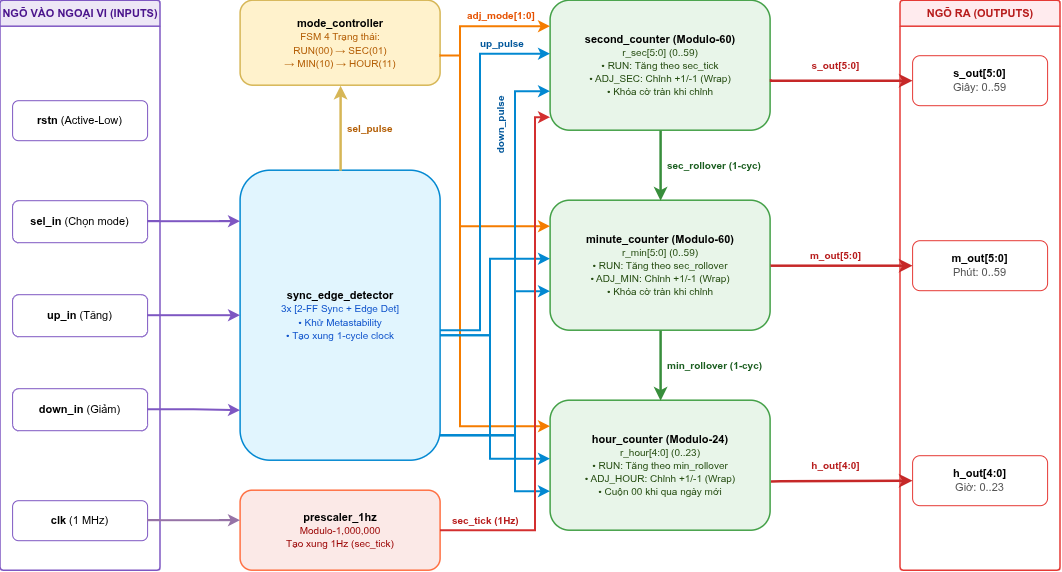

The diagram above was exported from draw.io. Its source (the exported page's mxGraphModel, read from the mxfile embedded in the PNG):
<mxGraphModel dx="1294" dy="637" grid="1" gridSize="10" guides="1" tooltips="1" connect="1" arrows="1" fold="1" page="1" pageScale="1" pageWidth="1130" pageHeight="650" math="0" shadow="0">
  <root>
    <mxCell id="0" />
    <mxCell id="1" parent="0" />
    <mxCell id="g_in" parent="1" style="swimlane;whiteSpace=wrap;html=1;fillColor=#ede7f6;strokeColor=#7e57c2;strokeWidth=1.5;startSize=26;fontFamily=Helvetica;fontSize=11;fontColor=#4a148c;arcSize=4;rounded=1;" value="&lt;b&gt;NGÕ VÀO NGOẠI VI (INPUTS)&lt;/b&gt;" vertex="1">
      <mxGeometry height="570" width="160" x="30" y="40" as="geometry" />
    </mxCell>
    <mxCell id="in_clk" parent="g_in" style="rounded=1;whiteSpace=wrap;html=1;fillColor=#ffffff;strokeColor=#7e57c2;fontSize=11;" value="&lt;b&gt;clk&lt;/b&gt; (1 MHz)" vertex="1">
      <mxGeometry height="40" width="135" x="12" y="500" as="geometry" />
    </mxCell>
    <mxCell id="in_rstn" parent="g_in" style="rounded=1;whiteSpace=wrap;html=1;fillColor=#ffffff;strokeColor=#7e57c2;fontSize=11;" value="&lt;b&gt;rstn&lt;/b&gt; (Active-Low)" vertex="1">
      <mxGeometry height="40" width="135" x="12" y="100" as="geometry" />
    </mxCell>
    <mxCell id="in_sel" parent="g_in" style="rounded=1;whiteSpace=wrap;html=1;fillColor=#ffffff;strokeColor=#7e57c2;fontSize=11;" value="&lt;b&gt;sel_in&lt;/b&gt; (Chọn mode)" vertex="1">
      <mxGeometry height="42" width="135" x="12" y="200" as="geometry" />
    </mxCell>
    <mxCell id="in_up" parent="g_in" style="rounded=1;whiteSpace=wrap;html=1;fillColor=#ffffff;strokeColor=#7e57c2;fontSize=11;" value="&lt;b&gt;up_in&lt;/b&gt; (Tăng)" vertex="1">
      <mxGeometry height="42" width="135" x="12" y="294" as="geometry" />
    </mxCell>
    <mxCell id="in_down" parent="g_in" style="rounded=1;whiteSpace=wrap;html=1;fillColor=#ffffff;strokeColor=#7e57c2;fontSize=11;" value="&lt;b&gt;down_in&lt;/b&gt; (Giảm)" vertex="1">
      <mxGeometry height="42" width="135" x="12" y="388" as="geometry" />
    </mxCell>
    <mxCell id="b_fsm" parent="1" style="rounded=1;whiteSpace=wrap;html=1;fillColor=#fff2cc;strokeColor=#d6b656;strokeWidth=1.5;fontSize=11;fontFamily=Helvetica;" value="&lt;b&gt;mode_controller&lt;/b&gt;&lt;br&gt;&lt;font color='#b45f06' style='font-size:10px;'&gt;FSM 4 Trạng thái:&lt;br&gt;RUN(00) → SEC(01)&lt;br&gt;→ MIN(10) → HOUR(11)&lt;/font&gt;" vertex="1">
      <mxGeometry height="85" width="200" x="270" y="40" as="geometry" />
    </mxCell>
    <mxCell id="b_sync" parent="1" style="rounded=1;whiteSpace=wrap;html=1;fillColor=#e1f5fe;strokeColor=#0288d1;strokeWidth=1.5;fontSize=11;fontFamily=Helvetica;" value="&lt;b&gt;sync_edge_detector&lt;/b&gt;&lt;br&gt;&lt;font color='#1155cc' style='font-size:10px;'&gt;3x [2-FF Sync + Edge Det]&lt;br&gt;• Khử Metastability&lt;br&gt;• Tạo xung 1-cycle clock&lt;/font&gt;" vertex="1">
      <mxGeometry height="290" width="200" x="270" y="210" as="geometry" />
    </mxCell>
    <mxCell id="b_psc" parent="1" style="rounded=1;whiteSpace=wrap;html=1;fillColor=#fbe9e7;strokeColor=#ff7043;strokeWidth=1.5;fontSize=11;fontFamily=Helvetica;" value="&lt;b&gt;prescaler_1hz&lt;/b&gt;&lt;br&gt;&lt;font color='#990000' style='font-size:10px;'&gt;Modulo-1,000,000&lt;br&gt;Tạo xung 1Hz (sec_tick)&lt;/font&gt;" vertex="1">
      <mxGeometry height="80" width="200" x="270" y="530" as="geometry" />
    </mxCell>
    <mxCell id="b_sec" parent="1" style="rounded=1;whiteSpace=wrap;html=1;fillColor=#e8f5e9;strokeColor=#43a047;strokeWidth=1.5;fontSize=11;fontFamily=Helvetica;" value="&lt;b&gt;second_counter (Modulo-60)&lt;/b&gt;&lt;br&gt;&lt;font color='#274e13' style='font-size:10px;'&gt;r_sec[5:0] (0..59)&lt;br&gt;• RUN: Tăng theo sec_tick&lt;br&gt;• ADJ_SEC: Chỉnh +1/-1 (Wrap)&lt;br&gt;• Khóa cờ tràn khi chỉnh&lt;/font&gt;" vertex="1">
      <mxGeometry height="130" width="220" x="580" y="40" as="geometry" />
    </mxCell>
    <mxCell id="b_min" parent="1" style="rounded=1;whiteSpace=wrap;html=1;fillColor=#e8f5e9;strokeColor=#43a047;strokeWidth=1.5;fontSize=11;fontFamily=Helvetica;" value="&lt;b&gt;minute_counter (Modulo-60)&lt;/b&gt;&lt;br&gt;&lt;font color='#274e13' style='font-size:10px;'&gt;r_min[5:0] (0..59)&lt;br&gt;• RUN: Tăng theo sec_rollover&lt;br&gt;• ADJ_MIN: Chỉnh +1/-1 (Wrap)&lt;br&gt;• Khóa cờ tràn khi chỉnh&lt;/font&gt;" vertex="1">
      <mxGeometry height="130" width="220" x="580" y="240" as="geometry" />
    </mxCell>
    <mxCell id="b_hour" parent="1" style="rounded=1;whiteSpace=wrap;html=1;fillColor=#e8f5e9;strokeColor=#43a047;strokeWidth=1.5;fontSize=11;fontFamily=Helvetica;" value="&lt;b&gt;hour_counter (Modulo-24)&lt;/b&gt;&lt;br&gt;&lt;font color='#274e13' style='font-size:10px;'&gt;r_hour[4:0] (0..23)&lt;br&gt;• RUN: Tăng theo min_rollover&lt;br&gt;• ADJ_HOUR: Chỉnh +1/-1 (Wrap)&lt;br&gt;• Cuộn 00 khi qua ngày mới&lt;/font&gt;" vertex="1">
      <mxGeometry height="130" width="220" x="580" y="440" as="geometry" />
    </mxCell>
    <mxCell id="g_out" parent="1" style="swimlane;whiteSpace=wrap;html=1;fillColor=#ffebee;strokeColor=#e53935;strokeWidth=1.5;startSize=26;fontFamily=Helvetica;fontSize=11;fontColor=#b71c1c;arcSize=4;rounded=1;" value="&lt;b&gt;NGÕ RA (OUTPUTS)&lt;/b&gt;" vertex="1">
      <mxGeometry height="570" width="160" x="930" y="40" as="geometry" />
    </mxCell>
    <mxCell id="out_s" parent="g_out" style="rounded=1;whiteSpace=wrap;html=1;fillColor=#ffffff;strokeColor=#e53935;fontSize=11;" value="&lt;b&gt;s_out[5:0]&lt;/b&gt;&lt;br&gt;&lt;font color='#555555'&gt;Giây: 0..59&lt;/font&gt;" vertex="1">
      <mxGeometry height="50" width="135" x="12" y="55" as="geometry" />
    </mxCell>
    <mxCell id="out_h" parent="g_out" style="rounded=1;whiteSpace=wrap;html=1;fillColor=#ffffff;strokeColor=#e53935;fontSize=11;" value="&lt;b&gt;h_out[4:0]&lt;/b&gt;&lt;br&gt;&lt;font color='#555555'&gt;Giờ: 0..23&lt;/font&gt;" vertex="1">
      <mxGeometry height="50" width="135" x="12" y="455" as="geometry" />
    </mxCell>
    <mxCell id="out_m" parent="g_out" style="rounded=1;whiteSpace=wrap;html=1;fillColor=#ffffff;strokeColor=#e53935;fontSize=11;" value="&lt;b&gt;m_out[5:0]&lt;/b&gt;&lt;br&gt;&lt;font color='#555555'&gt;Phút: 0..59&lt;/font&gt;" vertex="1">
      <mxGeometry height="50" width="135" x="12" y="240" as="geometry" />
    </mxCell>
    <mxCell id="e_sel" edge="1" parent="1" source="in_sel" style="edgeStyle=orthogonalEdgeStyle;rounded=0;orthogonalLoop=1;jettySize=auto;html=1;strokeColor=#7e57c2;strokeWidth=2;exitX=1;exitY=0.5;exitDx=0;exitDy=0;" target="b_sync">
      <mxGeometry relative="1" as="geometry">
        <Array as="points">
          <mxPoint x="250" y="261" />
          <mxPoint x="250" y="261" />
        </Array>
      </mxGeometry>
    </mxCell>
    <mxCell id="e_up" edge="1" parent="1" source="in_up" style="edgeStyle=orthogonalEdgeStyle;rounded=0;orthogonalLoop=1;jettySize=auto;html=1;strokeColor=#7e57c2;strokeWidth=2;exitX=1;exitY=0.5;exitDx=0;exitDy=0;" target="b_sync">
      <mxGeometry relative="1" as="geometry">
        <Array as="points" />
      </mxGeometry>
    </mxCell>
    <mxCell id="e_down" edge="1" parent="1" source="in_down" style="edgeStyle=orthogonalEdgeStyle;rounded=0;orthogonalLoop=1;jettySize=auto;html=1;strokeColor=#7e57c2;strokeWidth=2;exitX=1;exitY=0.5;exitDx=0;exitDy=0;">
      <mxGeometry relative="1" as="geometry">
        <Array as="points">
          <mxPoint x="223.56" y="449" />
          <mxPoint x="270" y="450" />
        </Array>
        <mxPoint x="270" y="450" as="targetPoint" />
      </mxGeometry>
    </mxCell>
    <mxCell id="e_sel_pulse" edge="1" parent="1" source="b_sync" style="edgeStyle=orthogonalEdgeStyle;rounded=0;orthogonalLoop=1;jettySize=auto;html=1;strokeColor=#d6b656;strokeWidth=2.5;exitX=0.5;exitY=0;exitDx=0;exitDy=0;entryX=0.5;entryY=1;entryDx=0;entryDy=0;" target="b_fsm">
      <mxGeometry relative="1" as="geometry" />
    </mxCell>
    <mxCell id="lbl_sel_p" parent="1" style="text;html=1;align=left;verticalAlign=middle;resizable=0;points=[];autosize=1;strokeColor=none;fillColor=none;fontColor=#b45f06;fontStyle=1;fontSize=10;" value="sel_pulse" vertex="1">
      <mxGeometry height="20" width="70" x="375" y="158" as="geometry" />
    </mxCell>
    <mxCell id="e_adj_sec" edge="1" parent="1" source="b_fsm" style="edgeStyle=orthogonalEdgeStyle;rounded=0;orthogonalLoop=1;jettySize=auto;html=1;strokeColor=#f57c00;strokeWidth=2;entryX=0;entryY=0.2;entryDx=0;entryDy=0;exitX=0.997;exitY=0.65;exitDx=0;exitDy=0;exitPerimeter=0;" target="b_sec">
      <mxGeometry relative="1" as="geometry">
        <Array as="points">
          <mxPoint x="490" y="95.33" />
          <mxPoint x="490" y="66" />
        </Array>
        <mxPoint x="460" y="95" as="sourcePoint" />
      </mxGeometry>
    </mxCell>
    <mxCell id="e_adj_min" edge="1" parent="1" style="edgeStyle=orthogonalEdgeStyle;rounded=0;orthogonalLoop=1;jettySize=auto;html=1;strokeColor=#f57c00;strokeWidth=2;entryX=0;entryY=0.2;entryDx=0;entryDy=0;" target="b_min">
      <mxGeometry relative="1" as="geometry">
        <Array as="points">
          <mxPoint x="490" y="266" />
        </Array>
        <mxPoint x="490" y="95" as="sourcePoint" />
      </mxGeometry>
    </mxCell>
    <mxCell id="e_adj_hr" edge="1" parent="1" style="edgeStyle=orthogonalEdgeStyle;rounded=0;orthogonalLoop=1;jettySize=auto;html=1;strokeColor=#f57c00;strokeWidth=2;entryX=0;entryY=0.2;entryDx=0;entryDy=0;" target="b_hour">
      <mxGeometry relative="1" as="geometry">
        <Array as="points">
          <mxPoint x="490" y="466" />
        </Array>
        <mxPoint x="490" y="95" as="sourcePoint" />
      </mxGeometry>
    </mxCell>
    <mxCell id="lbl_adj" parent="1" style="text;html=1;align=left;verticalAlign=middle;resizable=0;points=[];autosize=1;strokeColor=none;fillColor=none;fontColor=#e65100;fontStyle=1;fontSize=10;" value="adj_mode[1:0]" vertex="1">
      <mxGeometry height="20" width="85" x="495" y="45" as="geometry" />
    </mxCell>
    <mxCell id="e_up_sec" edge="1" parent="1" style="edgeStyle=orthogonalEdgeStyle;rounded=0;orthogonalLoop=1;jettySize=auto;html=1;strokeColor=#0288d1;strokeWidth=2;entryX=0;entryY=0.45;entryDx=0;entryDy=0;">
      <mxGeometry relative="1" as="geometry">
        <Array as="points">
          <mxPoint x="510" y="370" />
          <mxPoint x="510" y="93.56" />
        </Array>
        <mxPoint x="470" y="370" as="sourcePoint" />
        <mxPoint x="580" y="93.5" as="targetPoint" />
      </mxGeometry>
    </mxCell>
    <mxCell id="e_up_min" edge="1" parent="1" style="edgeStyle=orthogonalEdgeStyle;rounded=0;orthogonalLoop=1;jettySize=auto;html=1;strokeColor=#0288d1;strokeWidth=2;entryX=0;entryY=0.45;entryDx=0;entryDy=0;" target="b_min">
      <mxGeometry relative="1" as="geometry">
        <Array as="points">
          <mxPoint x="520" y="375" />
          <mxPoint x="520" y="299" />
        </Array>
        <mxPoint x="470" y="375" as="sourcePoint" />
      </mxGeometry>
    </mxCell>
    <mxCell id="e_up_hr" edge="1" parent="1" style="edgeStyle=orthogonalEdgeStyle;rounded=0;orthogonalLoop=1;jettySize=auto;html=1;strokeColor=#0288d1;strokeWidth=2;entryX=0;entryY=0.45;entryDx=0;entryDy=0;" target="b_hour">
      <mxGeometry relative="1" as="geometry">
        <Array as="points">
          <mxPoint x="520" y="375" />
          <mxPoint x="520" y="499" />
        </Array>
        <mxPoint x="470" y="375" as="sourcePoint" />
      </mxGeometry>
    </mxCell>
    <mxCell id="lbl_up_p" parent="1" style="text;html=1;align=left;verticalAlign=middle;resizable=0;points=[];autosize=1;strokeColor=none;fillColor=none;fontColor=#01579b;fontStyle=1;fontSize=10;" value="up_pulse" vertex="1">
      <mxGeometry height="20" width="60" x="507.5" y="72.5" as="geometry" />
    </mxCell>
    <mxCell id="e_down_sec" edge="1" parent="1" style="edgeStyle=orthogonalEdgeStyle;rounded=0;orthogonalLoop=1;jettySize=auto;html=1;strokeColor=#0288d1;strokeWidth=2;entryX=0;entryY=0.7;entryDx=0;entryDy=0;" target="b_sec">
      <mxGeometry relative="1" as="geometry">
        <Array as="points">
          <mxPoint x="545" y="475" />
          <mxPoint x="545" y="131" />
        </Array>
        <mxPoint x="470" y="475" as="sourcePoint" />
      </mxGeometry>
    </mxCell>
    <mxCell id="e_down_min" edge="1" parent="1" style="edgeStyle=orthogonalEdgeStyle;rounded=0;orthogonalLoop=1;jettySize=auto;html=1;strokeColor=#0288d1;strokeWidth=2;entryX=0;entryY=0.7;entryDx=0;entryDy=0;" target="b_min">
      <mxGeometry relative="1" as="geometry">
        <Array as="points">
          <mxPoint x="545" y="475" />
          <mxPoint x="545" y="331" />
        </Array>
        <mxPoint x="470" y="475" as="sourcePoint" />
      </mxGeometry>
    </mxCell>
    <mxCell id="e_down_hr" edge="1" parent="1" style="edgeStyle=orthogonalEdgeStyle;rounded=0;orthogonalLoop=1;jettySize=auto;html=1;strokeColor=#0288d1;strokeWidth=2;entryX=0;entryY=0.7;entryDx=0;entryDy=0;" target="b_hour">
      <mxGeometry relative="1" as="geometry">
        <Array as="points">
          <mxPoint x="545" y="475" />
          <mxPoint x="545" y="531" />
        </Array>
        <mxPoint x="470" y="475" as="sourcePoint" />
      </mxGeometry>
    </mxCell>
    <mxCell id="lbl_down_p" parent="1" style="text;html=1;align=left;verticalAlign=middle;resizable=0;points=[];autosize=1;strokeColor=none;fillColor=none;fontColor=#01579b;fontStyle=1;fontSize=10;rotation=-90;" value="down_pulse" vertex="1">
      <mxGeometry height="20" width="70" x="495" y="150" as="geometry" />
    </mxCell>
    <mxCell id="e_sec_tick" edge="1" parent="1" source="b_psc" style="edgeStyle=orthogonalEdgeStyle;rounded=0;orthogonalLoop=1;jettySize=auto;html=1;strokeColor=#d32f2f;strokeWidth=2;entryX=0;entryY=0.9;entryDx=0;entryDy=0;exitX=1;exitY=0.5;exitDx=0;exitDy=0;" target="b_sec">
      <mxGeometry relative="1" as="geometry">
        <Array as="points">
          <mxPoint x="565" y="570" />
          <mxPoint x="565" y="157" />
        </Array>
      </mxGeometry>
    </mxCell>
    <mxCell id="lbl_tick" parent="1" style="text;html=1;align=left;verticalAlign=middle;resizable=0;points=[];autosize=1;strokeColor=none;fillColor=none;fontColor=#b71c1c;fontStyle=1;fontSize=10;" value="sec_tick (1Hz)" vertex="1">
      <mxGeometry height="20" width="85" x="480" y="550" as="geometry" />
    </mxCell>
    <mxCell id="e_sec_roll" edge="1" parent="1" source="b_sec" style="edgeStyle=orthogonalEdgeStyle;rounded=0;orthogonalLoop=1;jettySize=auto;html=1;strokeColor=#388e3c;strokeWidth=2.5;exitX=0.5;exitY=1;exitDx=0;exitDy=0;entryX=0.5;entryY=0;entryDx=0;entryDy=0;" target="b_min">
      <mxGeometry relative="1" as="geometry" />
    </mxCell>
    <mxCell id="lbl_s_roll" parent="1" style="text;html=1;align=left;verticalAlign=middle;resizable=0;points=[];autosize=1;strokeColor=none;fillColor=none;fontColor=#1b5e20;fontStyle=1;fontSize=10;" value="sec_rollover (1-cyc)" vertex="1">
      <mxGeometry height="20" width="115" x="695" y="195" as="geometry" />
    </mxCell>
    <mxCell id="e_min_roll" edge="1" parent="1" source="b_min" style="edgeStyle=orthogonalEdgeStyle;rounded=0;orthogonalLoop=1;jettySize=auto;html=1;strokeColor=#388e3c;strokeWidth=2.5;exitX=0.5;exitY=1;exitDx=0;exitDy=0;entryX=0.5;entryY=0;entryDx=0;entryDy=0;" target="b_hour">
      <mxGeometry relative="1" as="geometry" />
    </mxCell>
    <mxCell id="lbl_m_roll" parent="1" style="text;html=1;align=left;verticalAlign=middle;resizable=0;points=[];autosize=1;strokeColor=none;fillColor=none;fontColor=#1b5e20;fontStyle=1;fontSize=10;" value="min_rollover (1-cyc)" vertex="1">
      <mxGeometry height="20" width="115" x="695" y="395" as="geometry" />
    </mxCell>
    <mxCell id="e_s_out" edge="1" parent="1" source="b_sec" style="edgeStyle=orthogonalEdgeStyle;rounded=0;orthogonalLoop=1;jettySize=auto;html=1;strokeColor=#c62828;strokeWidth=2.5;exitX=1.002;exitY=0.604;exitDx=0;exitDy=0;entryX=0;entryY=0.5;entryDx=0;entryDy=0;exitPerimeter=0;" target="out_s">
      <mxGeometry relative="1" as="geometry">
        <Array as="points">
          <mxPoint x="800.44" y="120" />
        </Array>
        <mxPoint x="820" y="120.00000000000011" as="sourcePoint" />
        <mxPoint x="962" y="135.0000000000001" as="targetPoint" />
      </mxGeometry>
    </mxCell>
    <mxCell id="lbl_s_out" parent="1" style="text;html=1;align=center;verticalAlign=middle;resizable=0;points=[];autosize=1;strokeColor=none;fillColor=none;fontColor=#b71c1c;fontStyle=1;fontSize=10;" value="s_out[5:0]" vertex="1">
      <mxGeometry height="20" width="70" x="830" y="95" as="geometry" />
    </mxCell>
    <mxCell id="lbl_m_out" parent="1" style="text;html=1;align=center;verticalAlign=middle;resizable=0;points=[];autosize=1;strokeColor=none;fillColor=none;fontColor=#b71c1c;fontStyle=1;fontSize=10;" value="m_out[5:0]" vertex="1">
      <mxGeometry height="20" width="70" x="830" y="285" as="geometry" />
    </mxCell>
    <mxCell id="e_h_out" edge="1" parent="1" source="b_hour" style="edgeStyle=orthogonalEdgeStyle;rounded=0;orthogonalLoop=1;jettySize=auto;html=1;strokeColor=#c62828;strokeWidth=2.5;exitX=1.002;exitY=0.621;exitDx=0;exitDy=0;exitPerimeter=0;entryX=0;entryY=0.5;entryDx=0;entryDy=0;" target="out_h">
      <mxGeometry relative="1" as="geometry">
        <Array as="points">
          <mxPoint x="810" y="520.67" />
        </Array>
        <mxPoint x="810" y="505.0000000000002" as="sourcePoint" />
        <mxPoint x="940" y="530" as="targetPoint" />
      </mxGeometry>
    </mxCell>
    <mxCell id="lbl_h_out" parent="1" style="text;html=1;align=center;verticalAlign=middle;resizable=0;points=[];autosize=1;strokeColor=none;fillColor=none;fontColor=#b71c1c;fontStyle=1;fontSize=10;" value="h_out[4:0]" vertex="1">
      <mxGeometry height="20" width="70" x="830" y="495" as="geometry" />
    </mxCell>
    <mxCell id="DYvqxzw1uXs-OzdS6uXl-2" edge="1" parent="1" source="in_clk" style="edgeStyle=orthogonalEdgeStyle;rounded=0;orthogonalLoop=1;jettySize=auto;html=1;fillColor=#e1d5e7;strokeColor=#9673a6;strokeWidth=2;" target="b_psc" value="">
      <mxGeometry relative="1" as="geometry">
        <Array as="points">
          <mxPoint x="240" y="560" />
          <mxPoint x="240" y="560" />
        </Array>
      </mxGeometry>
    </mxCell>
    <mxCell id="e_m_out" edge="1" parent="1" source="b_min" style="edgeStyle=orthogonalEdgeStyle;rounded=0;orthogonalLoop=1;jettySize=auto;html=1;strokeColor=#c62828;strokeWidth=2.5;exitX=1;exitY=0.5;exitDx=0;exitDy=0;entryX=0;entryY=0.5;entryDx=0;entryDy=0;" target="out_m">
      <mxGeometry relative="1" as="geometry">
        <Array as="points" />
        <mxPoint x="820" y="290" as="sourcePoint" />
        <mxPoint x="962" y="305" as="targetPoint" />
      </mxGeometry>
    </mxCell>
  </root>
</mxGraphModel>